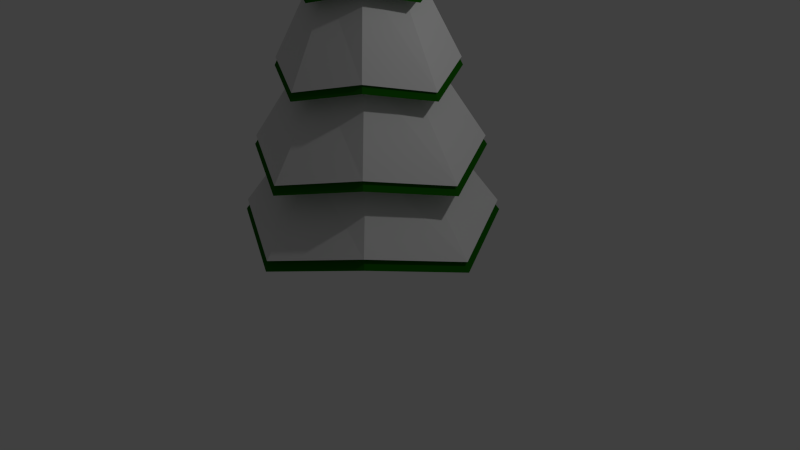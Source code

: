 # Source: SnowFir.blend  (saved by Blender 2.76.0; exported with 4.5.12 LTS)
import bpy
from mathutils import Matrix  # noqa: F401  (used for matrix-valued properties, if any)

bpy.ops.wm.read_factory_settings(use_empty=True)
scene = bpy.context.scene
scene.name = 'Scene'

# ---- collections
col_collection_1 = bpy.data.collections.new('Collection 1'); scene.collection.children.link(col_collection_1)

# ---- materials (node trees are filled in below, after node groups)
mat_leave2 = bpy.data.materials.new('Leave2')
mat_leave2.alpha_threshold = 0.0
mat_leave2.use_transparent_shadow = False
mat_leave2.diffuse_color = (0.009325, 0.1282, 0.0, 1.0)
mat_leave2.specular_color = (0.08001, 0.08001, 0.08001)
mat_leave2.roughness = 0.5
mat_bark2 = bpy.data.materials.new('Bark2')
mat_bark2.alpha_threshold = 0.0
mat_bark2.use_transparent_shadow = False
mat_bark2.diffuse_color = (0.06372, 0.0262, 0.0, 1.0)
mat_bark2.specular_color = (0.0, 0.0, 0.0)
mat_bark2.roughness = 0.5
mat_snow = bpy.data.materials.new('Snow')
mat_snow.alpha_threshold = 0.0
mat_snow.use_transparent_shadow = False
mat_snow.roughness = 0.5

# ---- material node trees

# ---- world
world_world = bpy.data.worlds.new('World'); scene.world = world_world
world_world.color = (0.05088, 0.05088, 0.05088)
world_world.use_sun_shadow = False
world_world.sun_shadow_jitter_overblur = 0.0
world_world.cycles.sampling_method = 'MANUAL'
world_world.cycles.sample_map_resolution = 256

# ---- cameras
cam_camera = bpy.data.cameras.new('Camera')
cam_camera.clip_end = 100.0
cam_camera.lens = 35.0
cam_camera.sensor_width = 32.0
cam_camera.sensor_height = 18.0
cam_camera.ortho_scale = 7.314
cam_camera.dof.focus_distance = 0.0
cam_camera.dof.aperture_fstop = 128.0

# ---- lights
light_lamp = bpy.data.lights.new('Lamp', 'POINT')
light_lamp.transmission_factor = 0.0
light_lamp.cutoff_distance = 30.0
light_lamp.energy = 100.0
light_lamp.shadow_buffer_clip_start = 1.001
light_lamp.shadow_soft_size = 0.1
light_lamp.shadow_maximum_resolution = 0.006
light_lamp.use_absolute_resolution = True
light_lamp.cycles.use_multiple_importance_sampling = False

# ---- meshes
me_cylinder = bpy.data.meshes.new('Cylinder')
me_cylinder.from_pydata([(-5.865e-09, 0.2128, -0.2926), (0.1504, 0.1504, -0.2926), (0.2128, -9.3e-09, -0.2926), (0.1504, -0.1504, -0.2926), (-2.447e-08, -0.2128, -0.2926), (-0.1504, -0.1504, -0.2926), (-2.98e-08, 0.0, 2.002), (-0.2128, 2.537e-09, -0.2926), (-0.1504, 0.1504, -0.2926), (-4.38e-10, 0.9064, 0.2009), (-1.67e-09, 0.7411, 0.5482), (-2.902e-09, 0.5758, 0.8955), (-4.133e-09, 0.4104, 1.243), (-5.699e-09, 0.2351, 1.609), (0.1662, 0.1662, 1.609), (0.2784, 0.2784, 1.276), (0.3906, 0.3906, 0.9427), (0.5028, 0.5028, 0.6094), (0.615, 0.615, 0.276), (0.2449, 0.0002289, 1.59), (0.4102, 0.0002289, 1.243), (0.5755, 0.0002288, 0.8955), (0.7409, 0.0002288, 0.5482), (0.9062, 0.0002288, 0.2009), (0.1662, -0.1662, 1.609), (0.2784, -0.2784, 1.276), (0.3906, -0.3906, 0.9427), (0.5028, -0.5028, 0.6094), (0.615, -0.615, 0.276), (-2.677e-08, -0.2447, 1.59), (-4e-08, -0.41, 1.243), (-5.322e-08, -0.5753, 0.8955), (-6.644e-08, -0.7406, 0.5482), (-7.966e-08, -0.906, 0.2009), (-0.1662, -0.1662, 1.609), (-0.2784, -0.2784, 1.276), (-0.3906, -0.3906, 0.9427), (-0.5028, -0.5028, 0.6094), (-0.615, -0.615, 0.276), (-0.2449, 0.0002289, 1.59), (-0.4102, 0.0002289, 1.243), (-0.5755, 0.0002289, 0.8955), (-0.7409, 0.0002289, 0.5482), (-0.9062, 0.0002289, 0.2009), (-0.1662, 0.1662, 1.609), (-0.2784, 0.2784, 1.276), (-0.3906, 0.3906, 0.9427), (-0.5028, 0.5028, 0.6094), (-0.615, 0.615, 0.276), (-2.975e-09, 0.3477, 1.581), (0.2358, 0.2358, 1.6), (0.3475, 0.0002289, 1.581), (0.2358, -0.2358, 1.6), (-3.335e-08, -0.3473, 1.581), (-0.2358, -0.2358, 1.6), (-0.3475, 0.0002289, 1.581), (-0.2358, 0.2358, 1.6), (4.262e-09, 0.5958, 1.224), (0.4042, 0.4042, 1.257), (0.5956, 0.0002288, 1.224), (0.4042, -0.4042, 1.257), (-4.78e-08, -0.5953, 1.224), (-0.4042, -0.4042, 1.257), (-0.5956, 0.0002289, 1.224), (-0.4042, 0.4042, 1.257), (6.836e-09, 0.8586, 0.876), (0.5826, 0.5826, 0.9232), (0.8584, 0.0002288, 0.876), (0.5826, -0.5826, 0.9232), (-6.821e-08, -0.8582, 0.876), (-0.5826, -0.5826, 0.9232), (-0.8584, 0.0002289, 0.876), (-0.5826, 0.5826, 0.9232), (2.957e-08, 1.14, 0.5281), (0.7736, 0.7736, 0.5893), (1.14, 0.0002288, 0.5281), (0.7736, -0.7736, 0.5893), (-7.008e-08, -1.14, 0.5281), (-0.7736, -0.7736, 0.5893), (-1.14, 0.0002289, 0.5281), (-0.7736, 0.7736, 0.5893), (1.327e-08, 1.464, 0.1802), (0.9933, 0.9933, 0.2554), (1.464, 0.0002288, 0.1802), (0.9933, -0.9933, 0.2554), (-1.147e-07, -1.463, 0.1802), (-0.9933, -0.9933, 0.2554), (-1.464, 0.0002289, 0.1802), (-0.9933, 0.9933, 0.2554), (1.12, 1.12, -0.03983), (1.65, 0.0002288, -0.1264), (1.12, -1.12, -0.03983), (-1.357e-07, -1.65, -0.1264), (-1.12, -1.12, -0.03983), (-1.65, 0.0002289, -0.1264), (-1.12, 1.12, -0.03983), (8.594e-09, 1.65, -0.1264), (0.1504, 0.1504, 0.002482), (0.2128, -9.3e-09, 0.002482), (0.1504, -0.1504, 0.002482), (-2.447e-08, -0.2128, 0.002482), (-0.1504, -0.1504, 0.002482), (-0.2128, 2.537e-09, 0.002482), (-0.1504, 0.1504, 0.002482), (-5.865e-09, 0.2128, 0.002482), (-6.255e-09, 0.2093, -0.2458), (0.148, 0.148, -0.2458), (0.2093, -9.11e-09, -0.2458), (0.148, -0.148, -0.2458), (-2.455e-08, -0.2093, -0.2458), (-0.148, -0.148, -0.2458), (-2.98e-08, 3.735e-11, 2.012), (-0.2093, 2.533e-09, -0.2458), (-0.148, 0.148, -0.2458), (-9.173e-10, 0.8915, 0.2396), (-2.129e-09, 0.7289, 0.5812), (-3.34e-09, 0.5663, 0.9228), (-4.552e-09, 0.4037, 1.264), (-6.092e-09, 0.2312, 1.625), (0.1635, 0.1635, 1.625), (0.2738, 0.2738, 1.297), (0.3842, 0.3842, 0.9692), (0.4945, 0.4945, 0.6414), (0.6049, 0.6049, 0.3135), (0.2409, 0.0002251, 1.606), (0.4035, 0.0002251, 1.264), (0.5661, 0.0002251, 0.9228), (0.7287, 0.0002251, 0.5812), (0.8913, 0.0002251, 0.2396), (0.1635, -0.1635, 1.625), (0.2738, -0.2738, 1.297), (0.3842, -0.3842, 0.9692), (0.4945, -0.4945, 0.6414), (0.6049, -0.6049, 0.3135), (-2.682e-08, -0.2406, 1.606), (-3.982e-08, -0.4032, 1.264), (-5.283e-08, -0.5659, 0.9228), (-6.583e-08, -0.7285, 0.5812), (-7.884e-08, -0.8911, 0.2396), (-0.1635, -0.1635, 1.625), (-0.2738, -0.2738, 1.297), (-0.3842, -0.3842, 0.9692), (-0.4945, -0.4945, 0.6414), (-0.6049, -0.6049, 0.3135), (-0.2409, 0.0002251, 1.606), (-0.4035, 0.0002251, 1.264), (-0.5661, 0.0002251, 0.9228), (-0.7287, 0.0002251, 0.5812), (-0.8913, 0.0002251, 0.2396), (-0.1635, 0.1635, 1.625), (-0.2738, 0.2738, 1.297), (-0.3842, 0.3842, 0.9692), (-0.4945, 0.4945, 0.6414), (-0.6049, 0.6049, 0.3135), (-3.412e-09, 0.342, 1.597), (0.232, 0.232, 1.616), (0.3418, 0.0002251, 1.597), (0.232, -0.232, 1.616), (-3.329e-08, -0.3415, 1.597), (-0.232, -0.232, 1.616), (-0.3418, 0.0002251, 1.597), (-0.232, 0.232, 1.616), (3.706e-09, 0.586, 1.246), (0.3976, 0.3976, 1.279), (0.5858, 0.0002251, 1.246), (0.3976, -0.3976, 1.279), (-4.75e-08, -0.5855, 1.246), (-0.3976, -0.3976, 1.279), (-0.5858, 0.0002251, 1.246), (-0.3976, 0.3976, 1.279), (6.237e-09, 0.8445, 0.9036), (0.573, 0.573, 0.9501), (0.8443, 0.0002251, 0.9036), (0.573, -0.573, 0.9501), (-6.757e-08, -0.8441, 0.9036), (-0.573, -0.573, 0.9501), (-0.8443, 0.0002251, 0.9036), (-0.573, 0.573, 0.9501), (2.859e-08, 1.121, 0.5615), (0.7608, 0.7608, 0.6216), (1.121, 0.0002251, 0.5615), (0.7608, -0.7608, 0.6216), (-6.941e-08, -1.121, 0.5615), (-0.7608, -0.7608, 0.6216), (-1.121, 0.0002251, 0.5615), (-0.7608, 0.7608, 0.6216), (1.256e-08, 1.44, 0.2193), (0.977, 0.977, 0.2932), (1.44, 0.000225, 0.2193), (0.977, -0.977, 0.2932), (-1.133e-07, -1.439, 0.2193), (-0.977, -0.977, 0.2932), (-1.44, 0.0002251, 0.2193), (-0.977, 0.977, 0.2932), (1.102, 1.102, 0.002861), (1.623, 0.000225, -0.08232), (1.102, -1.102, 0.002861), (-1.339e-07, -1.623, -0.08232), (-1.102, -1.102, 0.002861), (-1.623, 0.0002251, -0.08232), (-1.102, 1.102, 0.002861), (7.966e-09, 1.623, -0.08232), (0.148, 0.148, 0.04447), (0.2093, -9.11e-09, 0.04447), (0.148, -0.148, 0.04447), (-2.455e-08, -0.2093, 0.04447), (-0.148, -0.148, 0.04447), (-0.2093, 2.533e-09, 0.04447), (-0.148, 0.148, 0.04447), (-6.255e-09, 0.2093, 0.04447)], [], [(0, 1, 2, 3, 4, 5, 7, 8), (94, 43, 48, 95), (87, 42, 47, 88), (79, 41, 46, 80), (71, 40, 45, 72), (63, 39, 44, 64), (95, 48, 9, 96), (88, 47, 10, 81), (80, 46, 11, 73), (72, 45, 12, 65), (64, 44, 13, 57), (93, 38, 43, 94), (86, 37, 42, 87), (78, 36, 41, 79), (70, 35, 40, 71), (62, 34, 39, 63), (92, 33, 38, 93), (85, 32, 37, 86), (77, 31, 36, 78), (69, 30, 35, 70), (61, 29, 34, 62), (91, 28, 33, 92), (84, 27, 32, 85), (76, 26, 31, 77), (68, 25, 30, 69), (60, 24, 29, 61), (90, 23, 28, 91), (83, 22, 27, 84), (75, 21, 26, 76), (67, 20, 25, 68), (59, 19, 24, 60), (89, 18, 23, 90), (82, 17, 22, 83), (74, 16, 21, 75), (66, 15, 20, 67), (58, 14, 19, 59), (96, 9, 18, 89), (81, 10, 17, 82), (73, 11, 16, 74), (65, 12, 15, 66), (57, 13, 14, 58), (39, 55, 56, 44), (44, 56, 49, 13), (34, 54, 55, 39), (29, 53, 54, 34), (24, 52, 53, 29), (19, 51, 52, 24), (14, 50, 51, 19), (13, 49, 50, 14), (12, 57, 58, 15), (15, 58, 59, 20), (20, 59, 60, 25), (25, 60, 61, 30), (30, 61, 62, 35), (35, 62, 63, 40), (45, 64, 57, 12), (40, 63, 64, 45), (11, 65, 66, 16), (16, 66, 67, 21), (21, 67, 68, 26), (26, 68, 69, 31), (31, 69, 70, 36), (36, 70, 71, 41), (46, 72, 65, 11), (41, 71, 72, 46), (10, 73, 74, 17), (17, 74, 75, 22), (22, 75, 76, 27), (27, 76, 77, 32), (32, 77, 78, 37), (37, 78, 79, 42), (47, 80, 73, 10), (42, 79, 80, 47), (9, 81, 82, 18), (18, 82, 83, 23), (23, 83, 84, 28), (28, 84, 85, 33), (33, 85, 86, 38), (38, 86, 87, 43), (48, 88, 81, 9), (43, 87, 88, 48), (104, 96, 89, 97), (97, 89, 90, 98), (98, 90, 91, 99), (99, 91, 92, 100), (100, 92, 93, 101), (101, 93, 94, 102), (103, 95, 96, 104), (102, 94, 95, 103), (7, 102, 103, 8), (8, 103, 104, 0), (5, 101, 102, 7), (4, 100, 101, 5), (3, 99, 100, 4), (2, 98, 99, 3), (1, 97, 98, 2), (0, 104, 97, 1), (49, 6, 50), (50, 6, 51), (51, 6, 52), (52, 6, 53), (53, 6, 54), (54, 6, 55), (56, 6, 49), (55, 6, 56), (105, 106, 107, 108, 109, 110, 112, 113), (199, 148, 153, 200), (192, 147, 152, 193), (184, 146, 151, 185), (176, 145, 150, 177), (168, 144, 149, 169), (200, 153, 114, 201), (193, 152, 115, 186), (185, 151, 116, 178), (177, 150, 117, 170), (169, 149, 118, 162), (198, 143, 148, 199), (191, 142, 147, 192), (183, 141, 146, 184), (175, 140, 145, 176), (167, 139, 144, 168), (197, 138, 143, 198), (190, 137, 142, 191), (182, 136, 141, 183), (174, 135, 140, 175), (166, 134, 139, 167), (196, 133, 138, 197), (189, 132, 137, 190), (181, 131, 136, 182), (173, 130, 135, 174), (165, 129, 134, 166), (195, 128, 133, 196), (188, 127, 132, 189), (180, 126, 131, 181), (172, 125, 130, 173), (164, 124, 129, 165), (194, 123, 128, 195), (187, 122, 127, 188), (179, 121, 126, 180), (171, 120, 125, 172), (163, 119, 124, 164), (201, 114, 123, 194), (186, 115, 122, 187), (178, 116, 121, 179), (170, 117, 120, 171), (162, 118, 119, 163), (144, 160, 161, 149), (149, 161, 154, 118), (139, 159, 160, 144), (134, 158, 159, 139), (129, 157, 158, 134), (124, 156, 157, 129), (119, 155, 156, 124), (118, 154, 155, 119), (117, 162, 163, 120), (120, 163, 164, 125), (125, 164, 165, 130), (130, 165, 166, 135), (135, 166, 167, 140), (140, 167, 168, 145), (150, 169, 162, 117), (145, 168, 169, 150), (116, 170, 171, 121), (121, 171, 172, 126), (126, 172, 173, 131), (131, 173, 174, 136), (136, 174, 175, 141), (141, 175, 176, 146), (151, 177, 170, 116), (146, 176, 177, 151), (115, 178, 179, 122), (122, 179, 180, 127), (127, 180, 181, 132), (132, 181, 182, 137), (137, 182, 183, 142), (142, 183, 184, 147), (152, 185, 178, 115), (147, 184, 185, 152), (114, 186, 187, 123), (123, 187, 188, 128), (128, 188, 189, 133), (133, 189, 190, 138), (138, 190, 191, 143), (143, 191, 192, 148), (153, 193, 186, 114), (148, 192, 193, 153), (209, 201, 194, 202), (202, 194, 195, 203), (203, 195, 196, 204), (204, 196, 197, 205), (205, 197, 198, 206), (206, 198, 199, 207), (208, 200, 201, 209), (207, 199, 200, 208), (112, 207, 208, 113), (113, 208, 209, 105), (110, 206, 207, 112), (109, 205, 206, 110), (108, 204, 205, 109), (107, 203, 204, 108), (106, 202, 203, 107), (105, 209, 202, 106), (154, 111, 155), (155, 111, 156), (156, 111, 157), (157, 111, 158), (158, 111, 159), (159, 111, 160), (161, 111, 154), (160, 111, 161)])
me_cylinder.polygons.foreach_set('material_index', [1, 0, 0, 0, 0, 0, 0, 0, 0, 0, 0, 0, 0, 0, 0, 0, 0, 0, 0, 0, 0, 0, 0, 0, 0, 0, 0, 0, 0, 0, 0, 0, 0, 0, 0, 0, 0, 0, 0, 0, 0, 0, 0, 0, 0, 0, 0, 0, 0, 0, 0, 0, 0, 0, 0, 0, 0, 0, 0, 0, 0, 0, 0, 0, 0, 0, 0, 0, 0, 0, 0, 0, 0, 0, 0, 0, 0, 0, 0, 0, 0, 0, 0, 0, 0, 0, 0, 0, 0, 1, 1, 1, 1, 1, 1, 1, 1, 0, 0, 0, 0, 0, 0, 0, 0, 2, 2, 2, 2, 2, 2, 2, 2, 2, 2, 2, 2, 2, 2, 2, 2, 2, 2, 2, 2, 2, 2, 2, 2, 2, 2, 2, 2, 2, 2, 2, 2, 2, 2, 2, 2, 2, 2, 2, 2, 2, 2, 2, 2, 2, 2, 2, 2, 2, 2, 2, 2, 2, 2, 2, 2, 2, 2, 2, 2, 2, 2, 2, 2, 2, 2, 2, 2, 2, 2, 2, 2, 2, 2, 2, 2, 2, 2, 2, 2, 2, 2, 2, 2, 2, 2, 2, 2, 2, 2, 2, 2, 2, 2, 2, 2, 2, 2, 2, 2, 2, 2, 2, 2, 2])
me_cylinder.materials.append(mat_leave2)
me_cylinder.materials.append(mat_bark2)
me_cylinder.materials.append(mat_snow)
me_cylinder.use_remesh_preserve_volume = False
me_cylinder.use_remesh_preserve_attributes = False
me_cylinder.use_mirror_vertex_groups = False
me_cylinder.update()

# ---- objects
ob_cylinder = bpy.data.objects.new('Cylinder', me_cylinder)
ob_lamp = bpy.data.objects.new('Lamp', light_lamp)
ob_camera = bpy.data.objects.new('Camera', cam_camera)

# ---- transforms, parenting, visibility, modifiers, constraints
ob_cylinder.location = (0.0, 0.0, 0.7634)
ob_cylinder.scale = (1.0, 1.0, 2.934)
ob_cylinder.lineart.crease_threshold = 0.0
ob_lamp.location = (4.076, 1.005, 5.904)
ob_lamp.rotation_euler = (0.6503, 0.05522, 1.866)
ob_lamp.lock_rotations_4d = False
ob_lamp.empty_display_type = 'ARROWS'
ob_lamp.color = (0.0, 0.0, 0.0, 0.0)
ob_lamp.lineart.crease_threshold = 0.0
ob_camera.location = (7.481, -6.508, 5.344)
ob_camera.rotation_euler = (1.109, 0.01082, 0.8149)
ob_camera.lock_rotations_4d = False
ob_camera.empty_display_type = 'ARROWS'
ob_camera.color = (0.0, 0.0, 0.0, 0.0)
ob_camera.display_type = 'WIRE'
ob_camera.lineart.crease_threshold = 0.0

# ---- collection membership
col_collection_1.objects.link(ob_cylinder)
col_collection_1.objects.link(ob_lamp)
col_collection_1.objects.link(ob_camera)

# ---- scene / render settings (as saved in the file)
scene.camera = ob_camera
scene.frame_start = 1; scene.frame_end = 250; scene.frame_set(1)
scene.render.engine = 'BLENDER_EEVEE_NEXT'
scene.render.resolution_percentage = 50
scene.render.dither_intensity = 0.0
scene.cycles.use_denoising = False
scene.cycles.samples = 10
scene.cycles.sampling_pattern = 'TABULATED_SOBOL'
scene.cycles.light_sampling_threshold = 0.0
scene.cycles.use_adaptive_sampling = False
scene.cycles.use_light_tree = False
scene.cycles.blur_glossy = 0.0
scene.cycles.pixel_filter_type = 'GAUSSIAN'
scene.cycles.sample_clamp_indirect = 0.0
scene.view_settings.view_transform = 'Standard'
bpy.context.view_layer.update()
